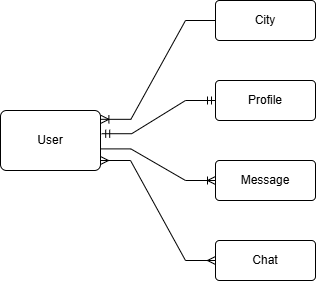

The diagram above was exported from draw.io. Its source (the exported page's mxGraphModel, read from the mxfile embedded in the PNG):
<mxGraphModel dx="1002" dy="531" grid="1" gridSize="10" guides="1" tooltips="1" connect="1" arrows="1" fold="1" page="1" pageScale="1" pageWidth="850" pageHeight="1100" math="0" shadow="0">
  <root>
    <mxCell id="0" />
    <mxCell id="1" parent="0" />
    <mxCell id="jCnFX_gL9r3rP02W4Gdo-5" value="User" style="rounded=1;arcSize=10;whiteSpace=wrap;html=1;align=center;" parent="1" vertex="1">
      <mxGeometry x="160" y="230" width="100" height="60" as="geometry" />
    </mxCell>
    <mxCell id="jCnFX_gL9r3rP02W4Gdo-6" value="Profile" style="rounded=1;arcSize=10;whiteSpace=wrap;html=1;align=center;" parent="1" vertex="1">
      <mxGeometry x="375" y="200" width="100" height="40" as="geometry" />
    </mxCell>
    <mxCell id="jCnFX_gL9r3rP02W4Gdo-7" value="Message" style="rounded=1;arcSize=10;whiteSpace=wrap;html=1;align=center;" parent="1" vertex="1">
      <mxGeometry x="375" y="280" width="100" height="40" as="geometry" />
    </mxCell>
    <mxCell id="jCnFX_gL9r3rP02W4Gdo-8" value="Chat" style="rounded=1;arcSize=10;whiteSpace=wrap;html=1;align=center;" parent="1" vertex="1">
      <mxGeometry x="375" y="360" width="100" height="40" as="geometry" />
    </mxCell>
    <mxCell id="jCnFX_gL9r3rP02W4Gdo-9" value="City" style="rounded=1;arcSize=10;whiteSpace=wrap;html=1;align=center;" parent="1" vertex="1">
      <mxGeometry x="375" y="120" width="100" height="40" as="geometry" />
    </mxCell>
    <mxCell id="solaqYfDcMBVB9laXO5C-1" value="" style="edgeStyle=entityRelationEdgeStyle;fontSize=12;html=1;endArrow=ERoneToMany;rounded=0;exitX=1.004;exitY=0.64;exitDx=0;exitDy=0;entryX=0;entryY=0.5;entryDx=0;entryDy=0;exitPerimeter=0;" parent="1" source="jCnFX_gL9r3rP02W4Gdo-5" target="jCnFX_gL9r3rP02W4Gdo-7" edge="1">
      <mxGeometry width="100" height="100" relative="1" as="geometry">
        <mxPoint x="370" y="330" as="sourcePoint" />
        <mxPoint x="370" y="300" as="targetPoint" />
      </mxGeometry>
    </mxCell>
    <mxCell id="solaqYfDcMBVB9laXO5C-3" value="" style="fontSize=12;html=1;endArrow=ERmany;startArrow=ERmany;rounded=0;entryX=0;entryY=0.5;entryDx=0;entryDy=0;edgeStyle=entityRelationEdgeStyle;" parent="1" target="jCnFX_gL9r3rP02W4Gdo-8" edge="1">
      <mxGeometry width="100" height="100" relative="1" as="geometry">
        <mxPoint x="260" y="280" as="sourcePoint" />
        <mxPoint x="360" y="450" as="targetPoint" />
      </mxGeometry>
    </mxCell>
    <mxCell id="solaqYfDcMBVB9laXO5C-7" value="" style="edgeStyle=entityRelationEdgeStyle;fontSize=12;html=1;endArrow=ERmandOne;startArrow=ERmandOne;rounded=0;jumpStyle=line;exitX=1.012;exitY=0.387;exitDx=0;exitDy=0;entryX=0;entryY=0.5;entryDx=0;entryDy=0;exitPerimeter=0;" parent="1" source="jCnFX_gL9r3rP02W4Gdo-5" target="jCnFX_gL9r3rP02W4Gdo-6" edge="1">
      <mxGeometry width="100" height="100" relative="1" as="geometry">
        <mxPoint x="260" y="280" as="sourcePoint" />
        <mxPoint x="360" y="180" as="targetPoint" />
      </mxGeometry>
    </mxCell>
    <mxCell id="solaqYfDcMBVB9laXO5C-9" value="" style="edgeStyle=entityRelationEdgeStyle;fontSize=12;html=1;endArrow=ERoneToMany;rounded=0;jumpStyle=arc;exitX=0;exitY=0.5;exitDx=0;exitDy=0;entryX=1.004;entryY=0.147;entryDx=0;entryDy=0;entryPerimeter=0;" parent="1" source="jCnFX_gL9r3rP02W4Gdo-9" target="jCnFX_gL9r3rP02W4Gdo-5" edge="1">
      <mxGeometry width="100" height="100" relative="1" as="geometry">
        <mxPoint x="230" y="200" as="sourcePoint" />
        <mxPoint x="258" y="200" as="targetPoint" />
        <Array as="points">
          <mxPoint x="310" y="180" />
        </Array>
      </mxGeometry>
    </mxCell>
  </root>
</mxGraphModel>